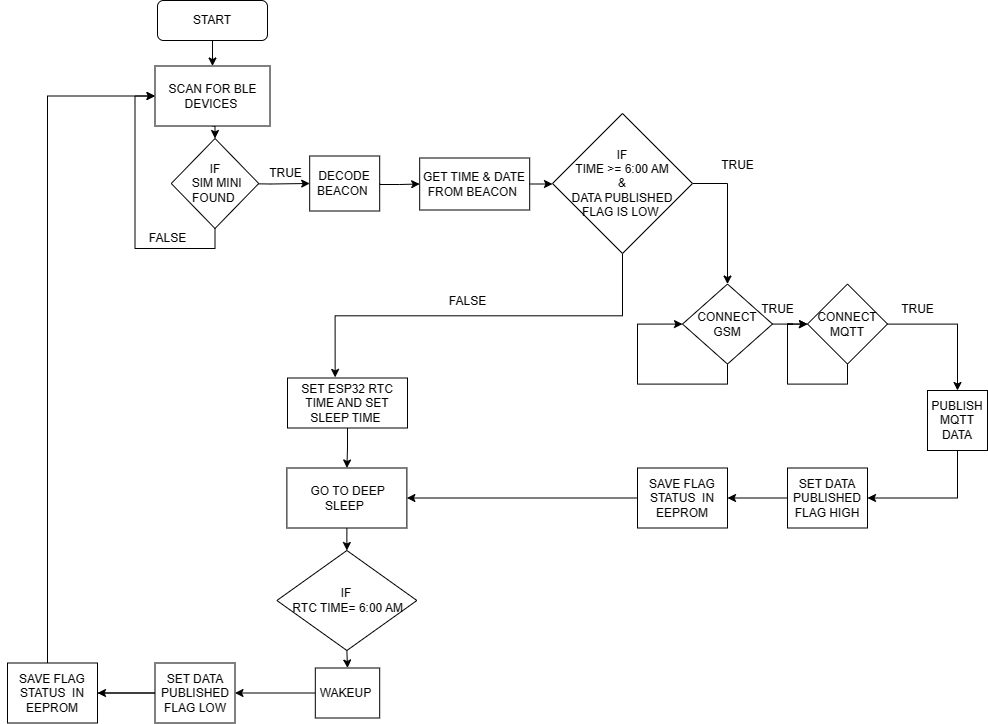

The diagram above was exported from draw.io. Its source (the exported page's mxGraphModel, read from the mxfile embedded in the PNG):
<mxGraphModel dx="1377" dy="756" grid="1" gridSize="10" guides="1" tooltips="1" connect="1" arrows="1" fold="1" page="1" pageScale="1" pageWidth="850" pageHeight="1100" math="0" shadow="0">
  <root>
    <mxCell id="0" />
    <mxCell id="1" parent="0" />
    <mxCell id="q2OZeGjpP8kxUip9xPvj-10" value="" style="edgeStyle=orthogonalEdgeStyle;rounded=0;orthogonalLoop=1;jettySize=auto;html=1;" parent="1" source="q2OZeGjpP8kxUip9xPvj-8" target="q2OZeGjpP8kxUip9xPvj-9" edge="1">
      <mxGeometry relative="1" as="geometry" />
    </mxCell>
    <mxCell id="q2OZeGjpP8kxUip9xPvj-8" value="START" style="rounded=1;whiteSpace=wrap;html=1;" parent="1" vertex="1">
      <mxGeometry x="220" width="110" height="40" as="geometry" />
    </mxCell>
    <mxCell id="q2OZeGjpP8kxUip9xPvj-82" style="edgeStyle=orthogonalEdgeStyle;rounded=0;orthogonalLoop=1;jettySize=auto;html=1;exitX=0.5;exitY=1;exitDx=0;exitDy=0;entryX=0.5;entryY=0;entryDx=0;entryDy=0;" parent="1" source="q2OZeGjpP8kxUip9xPvj-9" target="q2OZeGjpP8kxUip9xPvj-11" edge="1">
      <mxGeometry relative="1" as="geometry" />
    </mxCell>
    <mxCell id="q2OZeGjpP8kxUip9xPvj-9" value="SCAN FOR BLE DEVICES&amp;nbsp;" style="rounded=0;whiteSpace=wrap;html=1;" parent="1" vertex="1">
      <mxGeometry x="217.5" y="65.5" width="115" height="60" as="geometry" />
    </mxCell>
    <mxCell id="q2OZeGjpP8kxUip9xPvj-16" value="" style="edgeStyle=orthogonalEdgeStyle;rounded=0;orthogonalLoop=1;jettySize=auto;html=1;" parent="1" target="q2OZeGjpP8kxUip9xPvj-15" edge="1">
      <mxGeometry relative="1" as="geometry">
        <mxPoint x="293.44" y="183" as="sourcePoint" />
      </mxGeometry>
    </mxCell>
    <mxCell id="_6T0kryGl6jz5QwPCSPu-11" style="edgeStyle=orthogonalEdgeStyle;rounded=0;orthogonalLoop=1;jettySize=auto;html=1;exitX=0.5;exitY=1;exitDx=0;exitDy=0;entryX=0;entryY=0.5;entryDx=0;entryDy=0;" edge="1" parent="1" source="q2OZeGjpP8kxUip9xPvj-11" target="q2OZeGjpP8kxUip9xPvj-9">
      <mxGeometry relative="1" as="geometry">
        <mxPoint x="170" y="100" as="targetPoint" />
      </mxGeometry>
    </mxCell>
    <mxCell id="q2OZeGjpP8kxUip9xPvj-11" value="IF&lt;br&gt;&amp;nbsp;SIM MINI FOUND&amp;nbsp;" style="rhombus;whiteSpace=wrap;html=1;rounded=0;" parent="1" vertex="1">
      <mxGeometry x="233.75" y="138" width="87.5" height="90" as="geometry" />
    </mxCell>
    <mxCell id="q2OZeGjpP8kxUip9xPvj-88" style="edgeStyle=orthogonalEdgeStyle;rounded=0;orthogonalLoop=1;jettySize=auto;html=1;exitX=1;exitY=0.5;exitDx=0;exitDy=0;entryX=0;entryY=0.5;entryDx=0;entryDy=0;" parent="1" source="q2OZeGjpP8kxUip9xPvj-15" target="q2OZeGjpP8kxUip9xPvj-17" edge="1">
      <mxGeometry relative="1" as="geometry">
        <Array as="points">
          <mxPoint x="462.19" y="184" />
          <mxPoint x="462.19" y="184" />
        </Array>
      </mxGeometry>
    </mxCell>
    <mxCell id="q2OZeGjpP8kxUip9xPvj-15" value="DECODE BEACON&amp;nbsp;" style="whiteSpace=wrap;html=1;rounded=0;" parent="1" vertex="1">
      <mxGeometry x="372.19" y="155.5" width="70" height="55" as="geometry" />
    </mxCell>
    <mxCell id="q2OZeGjpP8kxUip9xPvj-91" style="edgeStyle=orthogonalEdgeStyle;rounded=0;orthogonalLoop=1;jettySize=auto;html=1;exitX=1;exitY=0.5;exitDx=0;exitDy=0;entryX=0;entryY=0.507;entryDx=0;entryDy=0;entryPerimeter=0;" parent="1" source="q2OZeGjpP8kxUip9xPvj-17" target="q2OZeGjpP8kxUip9xPvj-67" edge="1">
      <mxGeometry relative="1" as="geometry" />
    </mxCell>
    <mxCell id="q2OZeGjpP8kxUip9xPvj-17" value="GET TIME &amp;amp; DATE FROM BEACON&amp;nbsp;" style="whiteSpace=wrap;html=1;rounded=0;" parent="1" vertex="1">
      <mxGeometry x="482.19" y="157.5" width="110" height="52" as="geometry" />
    </mxCell>
    <mxCell id="q2OZeGjpP8kxUip9xPvj-26" value="" style="edgeStyle=orthogonalEdgeStyle;rounded=0;orthogonalLoop=1;jettySize=auto;html=1;entryX=0.5;entryY=0;entryDx=0;entryDy=0;" parent="1" source="q2OZeGjpP8kxUip9xPvj-21" target="q2OZeGjpP8kxUip9xPvj-25" edge="1">
      <mxGeometry relative="1" as="geometry">
        <mxPoint x="410" y="447.44" as="targetPoint" />
        <Array as="points" />
      </mxGeometry>
    </mxCell>
    <mxCell id="q2OZeGjpP8kxUip9xPvj-21" value="SET ESP32 RTC TIME AND SET SLEEP TIME&amp;nbsp;" style="whiteSpace=wrap;html=1;rounded=0;" parent="1" vertex="1">
      <mxGeometry x="350" y="377.5" width="120" height="50" as="geometry" />
    </mxCell>
    <mxCell id="q2OZeGjpP8kxUip9xPvj-58" style="edgeStyle=orthogonalEdgeStyle;rounded=0;orthogonalLoop=1;jettySize=auto;html=1;exitX=0.5;exitY=1;exitDx=0;exitDy=0;entryX=0.5;entryY=0;entryDx=0;entryDy=0;" parent="1" source="q2OZeGjpP8kxUip9xPvj-25" target="q2OZeGjpP8kxUip9xPvj-34" edge="1">
      <mxGeometry relative="1" as="geometry" />
    </mxCell>
    <mxCell id="q2OZeGjpP8kxUip9xPvj-25" value="&amp;nbsp;GO TO DEEP SLEEP&amp;nbsp;" style="whiteSpace=wrap;html=1;rounded=0;" parent="1" vertex="1">
      <mxGeometry x="349.38" y="467.5" width="120" height="60" as="geometry" />
    </mxCell>
    <mxCell id="q2OZeGjpP8kxUip9xPvj-59" style="edgeStyle=orthogonalEdgeStyle;rounded=0;orthogonalLoop=1;jettySize=auto;html=1;exitX=0.5;exitY=1;exitDx=0;exitDy=0;entryX=0.5;entryY=0;entryDx=0;entryDy=0;" parent="1" source="q2OZeGjpP8kxUip9xPvj-34" target="q2OZeGjpP8kxUip9xPvj-36" edge="1">
      <mxGeometry relative="1" as="geometry" />
    </mxCell>
    <mxCell id="q2OZeGjpP8kxUip9xPvj-34" value="IF&lt;br&gt;&amp;nbsp;RTC TIME= 6:00 AM" style="rhombus;whiteSpace=wrap;html=1;rounded=0;" parent="1" vertex="1">
      <mxGeometry x="339.38" y="550" width="140" height="100" as="geometry" />
    </mxCell>
    <mxCell id="_6T0kryGl6jz5QwPCSPu-5" style="edgeStyle=orthogonalEdgeStyle;rounded=0;orthogonalLoop=1;jettySize=auto;html=1;exitX=0;exitY=0.5;exitDx=0;exitDy=0;entryX=1;entryY=0.5;entryDx=0;entryDy=0;" edge="1" parent="1" source="q2OZeGjpP8kxUip9xPvj-36" target="_6T0kryGl6jz5QwPCSPu-4">
      <mxGeometry relative="1" as="geometry" />
    </mxCell>
    <mxCell id="q2OZeGjpP8kxUip9xPvj-36" value="WAKEUP&amp;nbsp;&lt;br&gt;" style="whiteSpace=wrap;html=1;rounded=0;" parent="1" vertex="1">
      <mxGeometry x="377.81" y="667.5" width="64.38" height="50" as="geometry" />
    </mxCell>
    <mxCell id="q2OZeGjpP8kxUip9xPvj-49" value="" style="edgeStyle=orthogonalEdgeStyle;rounded=0;orthogonalLoop=1;jettySize=auto;html=1;exitX=1;exitY=0.5;exitDx=0;exitDy=0;" parent="1" source="q2OZeGjpP8kxUip9xPvj-42" target="q2OZeGjpP8kxUip9xPvj-48" edge="1">
      <mxGeometry relative="1" as="geometry" />
    </mxCell>
    <mxCell id="q2OZeGjpP8kxUip9xPvj-61" style="edgeStyle=orthogonalEdgeStyle;rounded=0;orthogonalLoop=1;jettySize=auto;html=1;exitX=0.5;exitY=1;exitDx=0;exitDy=0;entryX=0;entryY=0.5;entryDx=0;entryDy=0;" parent="1" source="q2OZeGjpP8kxUip9xPvj-42" target="q2OZeGjpP8kxUip9xPvj-42" edge="1">
      <mxGeometry relative="1" as="geometry">
        <mxPoint x="720" y="323.56" as="targetPoint" />
        <Array as="points">
          <mxPoint x="790" y="383.56" />
          <mxPoint x="700" y="383.56" />
          <mxPoint x="700" y="323.56" />
        </Array>
      </mxGeometry>
    </mxCell>
    <mxCell id="q2OZeGjpP8kxUip9xPvj-42" value="CONNECT GSM" style="rhombus;whiteSpace=wrap;html=1;rounded=0;" parent="1" vertex="1">
      <mxGeometry x="745" y="283.56" width="90" height="80" as="geometry" />
    </mxCell>
    <mxCell id="q2OZeGjpP8kxUip9xPvj-52" value="" style="edgeStyle=orthogonalEdgeStyle;rounded=0;orthogonalLoop=1;jettySize=auto;html=1;" parent="1" source="q2OZeGjpP8kxUip9xPvj-48" target="q2OZeGjpP8kxUip9xPvj-51" edge="1">
      <mxGeometry relative="1" as="geometry" />
    </mxCell>
    <mxCell id="q2OZeGjpP8kxUip9xPvj-48" value="CONNECT MQTT" style="rhombus;whiteSpace=wrap;html=1;rounded=0;" parent="1" vertex="1">
      <mxGeometry x="870" y="283.56" width="80" height="80" as="geometry" />
    </mxCell>
    <mxCell id="q2OZeGjpP8kxUip9xPvj-50" value="" style="edgeStyle=orthogonalEdgeStyle;rounded=0;orthogonalLoop=1;jettySize=auto;html=1;entryX=0;entryY=0.5;entryDx=0;entryDy=0;" parent="1" target="q2OZeGjpP8kxUip9xPvj-48" edge="1">
      <mxGeometry relative="1" as="geometry">
        <mxPoint x="910" y="363.56" as="sourcePoint" />
        <mxPoint x="860" y="333.56" as="targetPoint" />
        <Array as="points">
          <mxPoint x="910" y="383.56" />
          <mxPoint x="850" y="383.56" />
          <mxPoint x="850" y="323.56" />
        </Array>
      </mxGeometry>
    </mxCell>
    <mxCell id="q2OZeGjpP8kxUip9xPvj-77" style="edgeStyle=orthogonalEdgeStyle;rounded=0;orthogonalLoop=1;jettySize=auto;html=1;exitX=0.5;exitY=1;exitDx=0;exitDy=0;entryX=1;entryY=0.5;entryDx=0;entryDy=0;" parent="1" source="q2OZeGjpP8kxUip9xPvj-51" target="q2OZeGjpP8kxUip9xPvj-76" edge="1">
      <mxGeometry relative="1" as="geometry" />
    </mxCell>
    <mxCell id="q2OZeGjpP8kxUip9xPvj-51" value="PUBLISH MQTT DATA" style="whiteSpace=wrap;html=1;rounded=0;" parent="1" vertex="1">
      <mxGeometry x="990" y="390" width="60" height="60" as="geometry" />
    </mxCell>
    <mxCell id="q2OZeGjpP8kxUip9xPvj-62" value="TRUE" style="text;html=1;align=center;verticalAlign=middle;resizable=0;points=[];autosize=1;strokeColor=none;fillColor=none;" parent="1" vertex="1">
      <mxGeometry x="810" y="293.56" width="60" height="30" as="geometry" />
    </mxCell>
    <mxCell id="q2OZeGjpP8kxUip9xPvj-65" value="TRUE" style="text;html=1;align=center;verticalAlign=middle;resizable=0;points=[];autosize=1;strokeColor=none;fillColor=none;" parent="1" vertex="1">
      <mxGeometry x="950" y="293.56" width="60" height="30" as="geometry" />
    </mxCell>
    <mxCell id="q2OZeGjpP8kxUip9xPvj-66" value="TRUE" style="text;html=1;align=center;verticalAlign=middle;resizable=0;points=[];autosize=1;strokeColor=none;fillColor=none;" parent="1" vertex="1">
      <mxGeometry x="317.81" y="157.5" width="60" height="30" as="geometry" />
    </mxCell>
    <mxCell id="q2OZeGjpP8kxUip9xPvj-96" style="edgeStyle=orthogonalEdgeStyle;rounded=0;orthogonalLoop=1;jettySize=auto;html=1;exitX=0.5;exitY=1;exitDx=0;exitDy=0;entryX=0.397;entryY=-0.012;entryDx=0;entryDy=0;entryPerimeter=0;" parent="1" source="q2OZeGjpP8kxUip9xPvj-67" target="q2OZeGjpP8kxUip9xPvj-21" edge="1">
      <mxGeometry relative="1" as="geometry" />
    </mxCell>
    <mxCell id="_6T0kryGl6jz5QwPCSPu-2" style="edgeStyle=orthogonalEdgeStyle;rounded=0;orthogonalLoop=1;jettySize=auto;html=1;exitX=1;exitY=0.5;exitDx=0;exitDy=0;entryX=0.5;entryY=0;entryDx=0;entryDy=0;" edge="1" parent="1" source="q2OZeGjpP8kxUip9xPvj-67" target="q2OZeGjpP8kxUip9xPvj-42">
      <mxGeometry relative="1" as="geometry" />
    </mxCell>
    <mxCell id="q2OZeGjpP8kxUip9xPvj-67" value="IF &lt;br&gt;TIME &amp;gt;= 6:00 AM&lt;br&gt;&amp;amp;&lt;br&gt;DATA PUBLISHED &lt;br&gt;FLAG IS LOW&amp;nbsp;" style="rhombus;whiteSpace=wrap;html=1;rounded=0;" parent="1" vertex="1">
      <mxGeometry x="615" y="113" width="140" height="140" as="geometry" />
    </mxCell>
    <mxCell id="q2OZeGjpP8kxUip9xPvj-73" value="TRUE" style="text;html=1;align=center;verticalAlign=middle;resizable=0;points=[];autosize=1;strokeColor=none;fillColor=none;" parent="1" vertex="1">
      <mxGeometry x="770" y="150" width="60" height="30" as="geometry" />
    </mxCell>
    <mxCell id="q2OZeGjpP8kxUip9xPvj-79" value="" style="edgeStyle=orthogonalEdgeStyle;rounded=0;orthogonalLoop=1;jettySize=auto;html=1;" parent="1" source="q2OZeGjpP8kxUip9xPvj-76" target="q2OZeGjpP8kxUip9xPvj-78" edge="1">
      <mxGeometry relative="1" as="geometry" />
    </mxCell>
    <mxCell id="q2OZeGjpP8kxUip9xPvj-76" value="SET DATA PUBLISHED FLAG HIGH" style="rounded=0;whiteSpace=wrap;html=1;" parent="1" vertex="1">
      <mxGeometry x="850" y="467.5" width="80" height="60" as="geometry" />
    </mxCell>
    <mxCell id="q2OZeGjpP8kxUip9xPvj-80" style="edgeStyle=orthogonalEdgeStyle;rounded=0;orthogonalLoop=1;jettySize=auto;html=1;exitX=0;exitY=0.5;exitDx=0;exitDy=0;entryX=1;entryY=0.5;entryDx=0;entryDy=0;" parent="1" source="q2OZeGjpP8kxUip9xPvj-78" target="q2OZeGjpP8kxUip9xPvj-25" edge="1">
      <mxGeometry relative="1" as="geometry" />
    </mxCell>
    <mxCell id="q2OZeGjpP8kxUip9xPvj-78" value="SAVE FLAG STATUS&amp;nbsp; IN EEPROM" style="rounded=0;whiteSpace=wrap;html=1;" parent="1" vertex="1">
      <mxGeometry x="700" y="467.5" width="90" height="60" as="geometry" />
    </mxCell>
    <mxCell id="q2OZeGjpP8kxUip9xPvj-93" value="FALSE" style="text;html=1;align=center;verticalAlign=middle;resizable=0;points=[];autosize=1;strokeColor=none;fillColor=none;" parent="1" vertex="1">
      <mxGeometry x="500" y="286" width="60" height="30" as="geometry" />
    </mxCell>
    <mxCell id="_6T0kryGl6jz5QwPCSPu-6" style="edgeStyle=orthogonalEdgeStyle;rounded=0;orthogonalLoop=1;jettySize=auto;html=1;exitX=0;exitY=0.5;exitDx=0;exitDy=0;entryX=0;entryY=0.5;entryDx=0;entryDy=0;" edge="1" parent="1" source="_6T0kryGl6jz5QwPCSPu-7" target="q2OZeGjpP8kxUip9xPvj-9">
      <mxGeometry relative="1" as="geometry">
        <mxPoint x="100" y="90" as="targetPoint" />
        <Array as="points">
          <mxPoint x="110" y="96" />
        </Array>
      </mxGeometry>
    </mxCell>
    <mxCell id="_6T0kryGl6jz5QwPCSPu-9" style="edgeStyle=orthogonalEdgeStyle;rounded=0;orthogonalLoop=1;jettySize=auto;html=1;exitX=0;exitY=0.5;exitDx=0;exitDy=0;entryX=1;entryY=0.5;entryDx=0;entryDy=0;" edge="1" parent="1" source="_6T0kryGl6jz5QwPCSPu-4" target="_6T0kryGl6jz5QwPCSPu-7">
      <mxGeometry relative="1" as="geometry" />
    </mxCell>
    <mxCell id="_6T0kryGl6jz5QwPCSPu-4" value="SET DATA PUBLISHED FLAG LOW" style="rounded=0;whiteSpace=wrap;html=1;" vertex="1" parent="1">
      <mxGeometry x="217.5" y="662.5" width="80" height="60" as="geometry" />
    </mxCell>
    <mxCell id="_6T0kryGl6jz5QwPCSPu-8" value="" style="edgeStyle=orthogonalEdgeStyle;rounded=0;orthogonalLoop=1;jettySize=auto;html=1;exitX=0;exitY=0.5;exitDx=0;exitDy=0;entryX=0;entryY=0.5;entryDx=0;entryDy=0;" edge="1" parent="1" source="_6T0kryGl6jz5QwPCSPu-4" target="_6T0kryGl6jz5QwPCSPu-7">
      <mxGeometry relative="1" as="geometry">
        <mxPoint x="218" y="96" as="targetPoint" />
        <mxPoint x="218" y="693" as="sourcePoint" />
        <Array as="points">
          <mxPoint x="130" y="693" />
        </Array>
      </mxGeometry>
    </mxCell>
    <mxCell id="_6T0kryGl6jz5QwPCSPu-7" value="SAVE FLAG STATUS&amp;nbsp; IN EEPROM" style="rounded=0;whiteSpace=wrap;html=1;" vertex="1" parent="1">
      <mxGeometry x="70" y="662.5" width="90" height="60" as="geometry" />
    </mxCell>
    <mxCell id="_6T0kryGl6jz5QwPCSPu-12" value="FALSE" style="text;html=1;align=center;verticalAlign=middle;resizable=0;points=[];autosize=1;strokeColor=none;fillColor=none;" vertex="1" parent="1">
      <mxGeometry x="200" y="223" width="60" height="30" as="geometry" />
    </mxCell>
  </root>
</mxGraphModel>